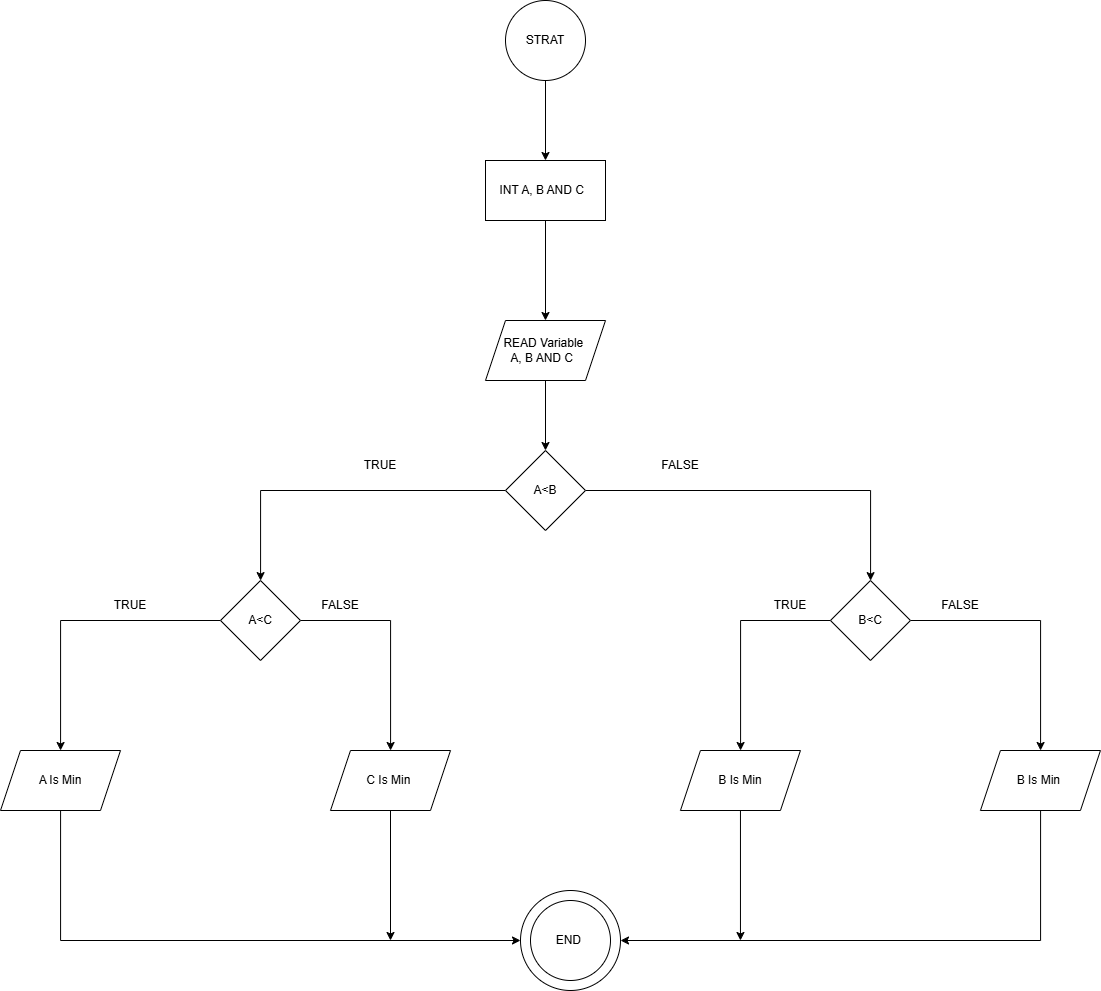

The diagram above was exported from draw.io. Its source (the exported page's mxGraphModel, read from the mxfile embedded in the PNG):
<mxGraphModel dx="3025" dy="1208" grid="1" gridSize="10" guides="1" tooltips="1" connect="1" arrows="1" fold="1" page="1" pageScale="1" pageWidth="850" pageHeight="1100" math="0" shadow="0">
  <root>
    <mxCell id="0" />
    <mxCell id="1" parent="0" />
    <mxCell id="DbEf5ONu_FnP_DVpW52f-3" edge="1" parent="1" source="DbEf5ONu_FnP_DVpW52f-1" style="edgeStyle=orthogonalEdgeStyle;rounded=0;orthogonalLoop=1;jettySize=auto;html=1;" target="DbEf5ONu_FnP_DVpW52f-2" value="">
      <mxGeometry relative="1" as="geometry" />
    </mxCell>
    <mxCell id="DbEf5ONu_FnP_DVpW52f-1" parent="1" style="ellipse;whiteSpace=wrap;html=1;aspect=fixed;" value="STRAT" vertex="1">
      <mxGeometry height="80" width="80" x="385" as="geometry" />
    </mxCell>
    <mxCell id="DbEf5ONu_FnP_DVpW52f-5" edge="1" parent="1" source="DbEf5ONu_FnP_DVpW52f-2" style="edgeStyle=orthogonalEdgeStyle;rounded=0;orthogonalLoop=1;jettySize=auto;html=1;" target="DbEf5ONu_FnP_DVpW52f-4" value="">
      <mxGeometry relative="1" as="geometry" />
    </mxCell>
    <mxCell id="DbEf5ONu_FnP_DVpW52f-2" parent="1" style="whiteSpace=wrap;html=1;" value="INT A, B AND C&amp;nbsp;&amp;nbsp;" vertex="1">
      <mxGeometry height="60" width="120" x="365" y="160" as="geometry" />
    </mxCell>
    <mxCell id="DbEf5ONu_FnP_DVpW52f-31" edge="1" parent="1" source="DbEf5ONu_FnP_DVpW52f-4" style="edgeStyle=orthogonalEdgeStyle;rounded=0;orthogonalLoop=1;jettySize=auto;html=1;" target="DbEf5ONu_FnP_DVpW52f-30">
      <mxGeometry relative="1" as="geometry" />
    </mxCell>
    <mxCell id="DbEf5ONu_FnP_DVpW52f-4" parent="1" style="shape=parallelogram;perimeter=parallelogramPerimeter;whiteSpace=wrap;html=1;fixedSize=1;" value="READ Variable&amp;nbsp;&lt;div&gt;A, B AND C&amp;nbsp;&amp;nbsp;&lt;/div&gt;" vertex="1">
      <mxGeometry height="60" width="120" x="365" y="320" as="geometry" />
    </mxCell>
    <mxCell id="DbEf5ONu_FnP_DVpW52f-9" edge="1" parent="1" source="DbEf5ONu_FnP_DVpW52f-30" style="edgeStyle=orthogonalEdgeStyle;rounded=0;orthogonalLoop=1;jettySize=auto;html=1;exitX=0;exitY=0.5;exitDx=0;exitDy=0;" target="DbEf5ONu_FnP_DVpW52f-8" value="">
      <mxGeometry relative="1" as="geometry">
        <mxPoint x="370" y="490" as="sourcePoint" />
      </mxGeometry>
    </mxCell>
    <mxCell id="DbEf5ONu_FnP_DVpW52f-11" edge="1" parent="1" source="DbEf5ONu_FnP_DVpW52f-30" style="edgeStyle=orthogonalEdgeStyle;rounded=0;orthogonalLoop=1;jettySize=auto;html=1;exitX=1;exitY=0.5;exitDx=0;exitDy=0;" target="DbEf5ONu_FnP_DVpW52f-10" value="">
      <mxGeometry relative="1" as="geometry">
        <mxPoint x="490" y="490" as="sourcePoint" />
      </mxGeometry>
    </mxCell>
    <mxCell id="DbEf5ONu_FnP_DVpW52f-15" edge="1" parent="1" source="DbEf5ONu_FnP_DVpW52f-8" style="edgeStyle=orthogonalEdgeStyle;rounded=0;orthogonalLoop=1;jettySize=auto;html=1;" target="DbEf5ONu_FnP_DVpW52f-14" value="">
      <mxGeometry relative="1" as="geometry" />
    </mxCell>
    <mxCell id="DbEf5ONu_FnP_DVpW52f-17" edge="1" parent="1" source="DbEf5ONu_FnP_DVpW52f-8" style="edgeStyle=orthogonalEdgeStyle;rounded=0;orthogonalLoop=1;jettySize=auto;html=1;" target="DbEf5ONu_FnP_DVpW52f-16" value="">
      <mxGeometry relative="1" as="geometry" />
    </mxCell>
    <mxCell id="DbEf5ONu_FnP_DVpW52f-8" parent="1" style="rhombus;whiteSpace=wrap;html=1;" value="A&amp;lt;C" vertex="1">
      <mxGeometry height="80" width="80" x="100" y="580" as="geometry" />
    </mxCell>
    <mxCell id="DbEf5ONu_FnP_DVpW52f-19" edge="1" parent="1" source="DbEf5ONu_FnP_DVpW52f-10" style="edgeStyle=orthogonalEdgeStyle;rounded=0;orthogonalLoop=1;jettySize=auto;html=1;exitX=0;exitY=0.5;exitDx=0;exitDy=0;" target="DbEf5ONu_FnP_DVpW52f-18" value="">
      <mxGeometry relative="1" as="geometry">
        <mxPoint x="699.96" y="630" as="sourcePoint" />
      </mxGeometry>
    </mxCell>
    <mxCell id="DbEf5ONu_FnP_DVpW52f-21" edge="1" parent="1" source="DbEf5ONu_FnP_DVpW52f-10" style="edgeStyle=orthogonalEdgeStyle;rounded=0;orthogonalLoop=1;jettySize=auto;html=1;" target="DbEf5ONu_FnP_DVpW52f-20" value="">
      <mxGeometry relative="1" as="geometry" />
    </mxCell>
    <mxCell id="DbEf5ONu_FnP_DVpW52f-10" parent="1" style="rhombus;whiteSpace=wrap;html=1;" value="B&amp;lt;C" vertex="1">
      <mxGeometry height="80" width="80" x="709.96" y="580" as="geometry" />
    </mxCell>
    <mxCell id="DbEf5ONu_FnP_DVpW52f-40" edge="1" parent="1" source="DbEf5ONu_FnP_DVpW52f-14" style="edgeStyle=orthogonalEdgeStyle;rounded=0;orthogonalLoop=1;jettySize=auto;html=1;entryX=0;entryY=0.5;entryDx=0;entryDy=0;" target="DbEf5ONu_FnP_DVpW52f-22">
      <mxGeometry relative="1" as="geometry">
        <Array as="points">
          <mxPoint x="-60" y="940" />
        </Array>
      </mxGeometry>
    </mxCell>
    <mxCell id="DbEf5ONu_FnP_DVpW52f-14" parent="1" style="shape=parallelogram;perimeter=parallelogramPerimeter;whiteSpace=wrap;html=1;fixedSize=1;" value="A Is Min" vertex="1">
      <mxGeometry height="60" width="120" x="-120" y="750" as="geometry" />
    </mxCell>
    <mxCell id="DbEf5ONu_FnP_DVpW52f-41" edge="1" parent="1" source="DbEf5ONu_FnP_DVpW52f-16" style="edgeStyle=orthogonalEdgeStyle;rounded=0;orthogonalLoop=1;jettySize=auto;html=1;">
      <mxGeometry relative="1" as="geometry">
        <mxPoint x="270" y="940" as="targetPoint" />
      </mxGeometry>
    </mxCell>
    <mxCell id="DbEf5ONu_FnP_DVpW52f-16" parent="1" style="shape=parallelogram;perimeter=parallelogramPerimeter;whiteSpace=wrap;html=1;fixedSize=1;" value="C Is Min&amp;nbsp;" vertex="1">
      <mxGeometry height="60" width="120" x="210" y="750" as="geometry" />
    </mxCell>
    <mxCell id="DbEf5ONu_FnP_DVpW52f-43" edge="1" parent="1" source="DbEf5ONu_FnP_DVpW52f-18" style="edgeStyle=orthogonalEdgeStyle;rounded=0;orthogonalLoop=1;jettySize=auto;html=1;">
      <mxGeometry relative="1" as="geometry">
        <mxPoint x="619.9600000000005" y="940" as="targetPoint" />
      </mxGeometry>
    </mxCell>
    <mxCell id="DbEf5ONu_FnP_DVpW52f-18" parent="1" style="shape=parallelogram;perimeter=parallelogramPerimeter;whiteSpace=wrap;html=1;fixedSize=1;" value="B Is Min" vertex="1">
      <mxGeometry height="60" width="120" x="559.96" y="750" as="geometry" />
    </mxCell>
    <mxCell id="DbEf5ONu_FnP_DVpW52f-42" edge="1" parent="1" source="DbEf5ONu_FnP_DVpW52f-20" style="edgeStyle=orthogonalEdgeStyle;rounded=0;orthogonalLoop=1;jettySize=auto;html=1;entryX=1;entryY=0.5;entryDx=0;entryDy=0;" target="DbEf5ONu_FnP_DVpW52f-22">
      <mxGeometry relative="1" as="geometry">
        <Array as="points">
          <mxPoint x="920" y="940" />
        </Array>
      </mxGeometry>
    </mxCell>
    <mxCell id="DbEf5ONu_FnP_DVpW52f-20" parent="1" style="shape=parallelogram;perimeter=parallelogramPerimeter;whiteSpace=wrap;html=1;fixedSize=1;" value="B Is Min&amp;nbsp;" vertex="1">
      <mxGeometry height="60" width="120" x="859.96" y="750" as="geometry" />
    </mxCell>
    <mxCell id="DbEf5ONu_FnP_DVpW52f-22" parent="1" style="ellipse;whiteSpace=wrap;html=1;aspect=fixed;" value="" vertex="1">
      <mxGeometry height="100" width="100" x="400" y="890" as="geometry" />
    </mxCell>
    <mxCell id="DbEf5ONu_FnP_DVpW52f-23" parent="1" style="ellipse;whiteSpace=wrap;html=1;aspect=fixed;" value="END&amp;nbsp;" vertex="1">
      <mxGeometry height="80" width="80" x="410" y="900" as="geometry" />
    </mxCell>
    <mxCell id="DbEf5ONu_FnP_DVpW52f-30" parent="1" style="rhombus;whiteSpace=wrap;html=1;" value="A&amp;lt;B" vertex="1">
      <mxGeometry height="80" width="80" x="385" y="450" as="geometry" />
    </mxCell>
    <mxCell id="DbEf5ONu_FnP_DVpW52f-34" parent="1" style="text;html=1;whiteSpace=wrap;strokeColor=none;fillColor=none;align=center;verticalAlign=middle;rounded=0;strokeWidth=4;" value="TRUE&lt;div&gt;&lt;/div&gt;" vertex="1">
      <mxGeometry height="30" width="60" x="230" y="450" as="geometry" />
    </mxCell>
    <mxCell id="DbEf5ONu_FnP_DVpW52f-35" parent="1" style="text;html=1;whiteSpace=wrap;strokeColor=none;fillColor=none;align=center;verticalAlign=middle;rounded=0;strokeWidth=4;" value="TRUE&lt;div&gt;&lt;/div&gt;" vertex="1">
      <mxGeometry height="30" width="60" x="640" y="590" as="geometry" />
    </mxCell>
    <mxCell id="DbEf5ONu_FnP_DVpW52f-36" parent="1" style="text;html=1;whiteSpace=wrap;strokeColor=none;fillColor=none;align=center;verticalAlign=middle;rounded=0;strokeWidth=4;" value="TRUE&lt;div&gt;&lt;/div&gt;" vertex="1">
      <mxGeometry height="30" width="60" x="-20" y="590" as="geometry" />
    </mxCell>
    <mxCell id="DbEf5ONu_FnP_DVpW52f-37" parent="1" style="text;html=1;whiteSpace=wrap;strokeColor=none;fillColor=none;align=center;verticalAlign=middle;rounded=0;" value="FALSE" vertex="1">
      <mxGeometry height="30" width="60" x="530" y="450" as="geometry" />
    </mxCell>
    <mxCell id="DbEf5ONu_FnP_DVpW52f-38" parent="1" style="text;html=1;whiteSpace=wrap;strokeColor=none;fillColor=none;align=center;verticalAlign=middle;rounded=0;" value="FALSE" vertex="1">
      <mxGeometry height="30" width="60" x="810" y="590" as="geometry" />
    </mxCell>
    <mxCell id="DbEf5ONu_FnP_DVpW52f-39" parent="1" style="text;html=1;whiteSpace=wrap;strokeColor=none;fillColor=none;align=center;verticalAlign=middle;rounded=0;" value="FALSE" vertex="1">
      <mxGeometry height="30" width="60" x="190" y="590" as="geometry" />
    </mxCell>
  </root>
</mxGraphModel>